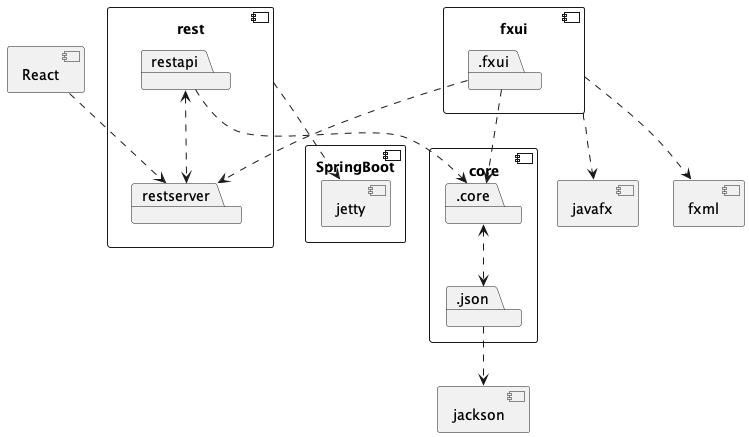

The diagram above was rendered by PlantUML. Its source (embedded in the PNG):
@startuml

component core {
    package ".core"
    package ".json"
}

component rest {
package restapi 
package restserver
}

component React {
    
}

component fxui {
    package ".fxui"
}

component SpringBoot {
    component jetty
}

fxui ..> [fxml]
fxui ..> [javafx]
.fxui ..> .core
.fxui ..> restserver
restapi <..> restserver
restapi ..> .core
.json ..> [jackson]
.core <..> .json
rest ..> jetty
React ..> restserver

@enduml